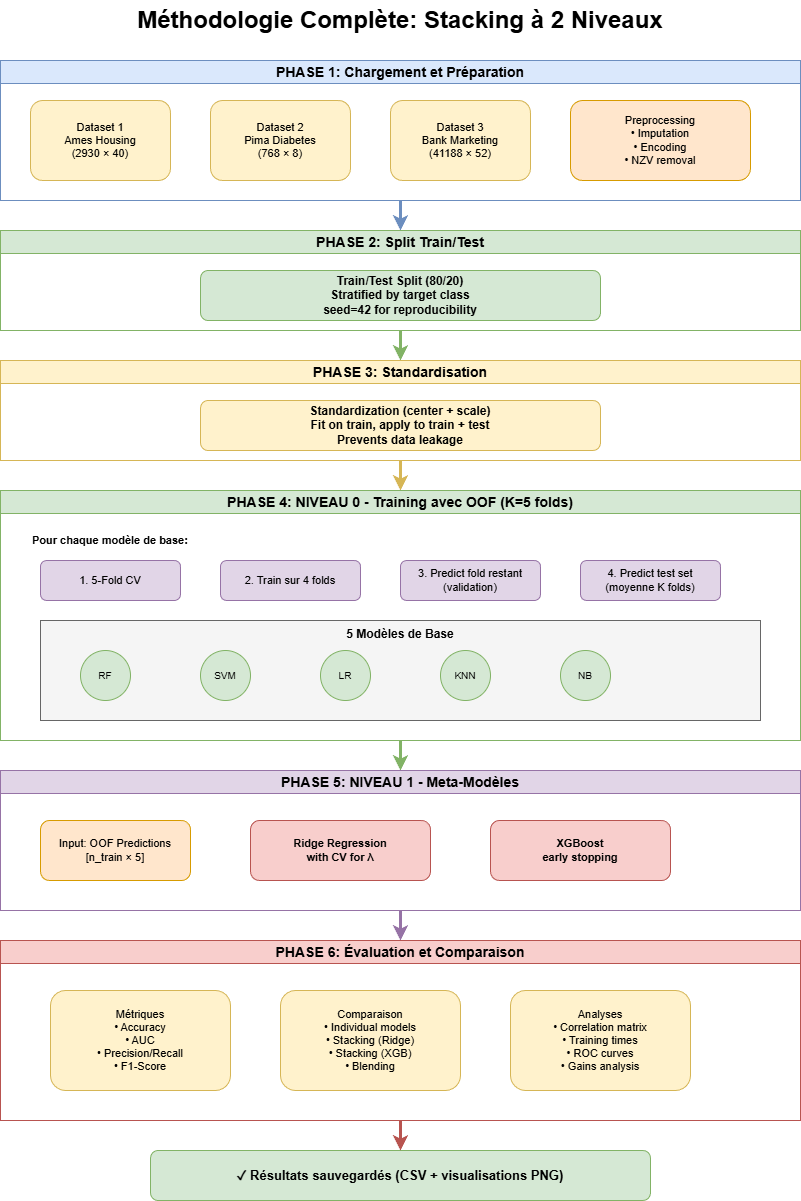

The diagram above was exported from draw.io. Its source (the exported page's mxGraphModel, read from the mxfile embedded in the PNG):
<mxGraphModel dx="989" dy="372" grid="1" gridSize="10" guides="1" tooltips="1" connect="1" arrows="1" fold="1" page="1" pageScale="1" pageWidth="850" pageHeight="1100" math="0" shadow="0">
  <root>
    <mxCell id="0" />
    <mxCell id="1" parent="0" />
    <mxCell id="8tQW-MqW6TAt1_M95RMW-48" parent="1" style="text;html=1;strokeColor=none;fillColor=none;align=center;verticalAlign=middle;whiteSpace=wrap;rounded=0;fontSize=24;fontStyle=1" value="Méthodologie Complète: Stacking à 2 Niveaux" vertex="1">
      <mxGeometry height="40" width="600" x="200" y="20" as="geometry" />
    </mxCell>
    <mxCell id="8tQW-MqW6TAt1_M95RMW-49" parent="1" style="swimlane;whiteSpace=wrap;html=1;fontSize=14;fontStyle=1;fillColor=#dae8fc;strokeColor=#6c8ebf" value="PHASE 1: Chargement et Préparation" vertex="1">
      <mxGeometry height="140" width="800" x="100" y="80" as="geometry" />
    </mxCell>
    <mxCell id="8tQW-MqW6TAt1_M95RMW-50" parent="8tQW-MqW6TAt1_M95RMW-49" style="rounded=1;whiteSpace=wrap;html=1;fillColor=#fff2cc;strokeColor=#d6b656;fontSize=11" value="Dataset 1&#10;Ames Housing&#10;(2930 × 40)" vertex="1">
      <mxGeometry height="80" width="140" x="30" y="40" as="geometry" />
    </mxCell>
    <mxCell id="8tQW-MqW6TAt1_M95RMW-51" parent="8tQW-MqW6TAt1_M95RMW-49" style="rounded=1;whiteSpace=wrap;html=1;fillColor=#fff2cc;strokeColor=#d6b656;fontSize=11" value="Dataset 2&#10;Pima Diabetes&#10;(768 × 8)" vertex="1">
      <mxGeometry height="80" width="140" x="210" y="40" as="geometry" />
    </mxCell>
    <mxCell id="8tQW-MqW6TAt1_M95RMW-52" parent="8tQW-MqW6TAt1_M95RMW-49" style="rounded=1;whiteSpace=wrap;html=1;fillColor=#fff2cc;strokeColor=#d6b656;fontSize=11" value="Dataset 3&#10;Bank Marketing&#10;(41188 × 52)" vertex="1">
      <mxGeometry height="80" width="140" x="390" y="40" as="geometry" />
    </mxCell>
    <mxCell id="8tQW-MqW6TAt1_M95RMW-53" parent="8tQW-MqW6TAt1_M95RMW-49" style="rounded=1;whiteSpace=wrap;html=1;fillColor=#ffe6cc;strokeColor=#d79b00;fontSize=11" value="Preprocessing&#10;• Imputation&#10;• Encoding&#10;• NZV removal" vertex="1">
      <mxGeometry height="80" width="180" x="570" y="40" as="geometry" />
    </mxCell>
    <mxCell id="8tQW-MqW6TAt1_M95RMW-54" edge="1" parent="1" style="edgeStyle=orthogonalEdgeStyle;rounded=0;orthogonalLoop=1;jettySize=auto;html=1;strokeWidth=3;fillColor=#dae8fc;strokeColor=#6c8ebf">
      <mxGeometry relative="1" as="geometry">
        <mxPoint x="500" y="220" as="sourcePoint" />
        <mxPoint x="500" y="250" as="targetPoint" />
      </mxGeometry>
    </mxCell>
    <mxCell id="8tQW-MqW6TAt1_M95RMW-55" parent="1" style="swimlane;whiteSpace=wrap;html=1;fontSize=14;fontStyle=1;fillColor=#d5e8d4;strokeColor=#82b366" value="PHASE 2: Split Train/Test" vertex="1">
      <mxGeometry height="100" width="800" x="100" y="250" as="geometry" />
    </mxCell>
    <mxCell id="8tQW-MqW6TAt1_M95RMW-56" parent="8tQW-MqW6TAt1_M95RMW-55" style="rounded=1;whiteSpace=wrap;html=1;fillColor=#d5e8d4;strokeColor=#82b366;fontSize=12;fontStyle=1" value="Train/Test Split (80/20)&#10;Stratified by target class&#10;seed=42 for reproducibility" vertex="1">
      <mxGeometry height="50" width="400" x="200" y="40" as="geometry" />
    </mxCell>
    <mxCell id="8tQW-MqW6TAt1_M95RMW-57" edge="1" parent="1" style="edgeStyle=orthogonalEdgeStyle;rounded=0;orthogonalLoop=1;jettySize=auto;html=1;strokeWidth=3;fillColor=#d5e8d4;strokeColor=#82b366">
      <mxGeometry relative="1" as="geometry">
        <mxPoint x="500" y="350" as="sourcePoint" />
        <mxPoint x="500" y="380" as="targetPoint" />
      </mxGeometry>
    </mxCell>
    <mxCell id="8tQW-MqW6TAt1_M95RMW-58" parent="1" style="swimlane;whiteSpace=wrap;html=1;fontSize=14;fontStyle=1;fillColor=#fff2cc;strokeColor=#d6b656" value="PHASE 3: Standardisation" vertex="1">
      <mxGeometry height="100" width="800" x="100" y="380" as="geometry" />
    </mxCell>
    <mxCell id="8tQW-MqW6TAt1_M95RMW-59" parent="8tQW-MqW6TAt1_M95RMW-58" style="rounded=1;whiteSpace=wrap;html=1;fillColor=#fff2cc;strokeColor=#d6b656;fontSize=12;fontStyle=1" value="Standardization (center + scale)&#10;Fit on train, apply to train + test&#10;Prevents data leakage" vertex="1">
      <mxGeometry height="50" width="400" x="200" y="40" as="geometry" />
    </mxCell>
    <mxCell id="8tQW-MqW6TAt1_M95RMW-60" edge="1" parent="1" style="edgeStyle=orthogonalEdgeStyle;rounded=0;orthogonalLoop=1;jettySize=auto;html=1;strokeWidth=3;fillColor=#fff2cc;strokeColor=#d6b656">
      <mxGeometry relative="1" as="geometry">
        <mxPoint x="500" y="480" as="sourcePoint" />
        <mxPoint x="500" y="510" as="targetPoint" />
      </mxGeometry>
    </mxCell>
    <mxCell id="8tQW-MqW6TAt1_M95RMW-61" parent="1" style="swimlane;whiteSpace=wrap;html=1;fontSize=14;fontStyle=1;fillColor=#d5e8d4;strokeColor=#82b366" value="PHASE 4: NIVEAU 0 - Training avec OOF (K=5 folds)" vertex="1">
      <mxGeometry height="250" width="800" x="100" y="510" as="geometry" />
    </mxCell>
    <mxCell id="8tQW-MqW6TAt1_M95RMW-62" parent="8tQW-MqW6TAt1_M95RMW-61" style="text;html=1;strokeColor=none;fillColor=none;align=left;verticalAlign=middle;whiteSpace=wrap;rounded=0;fontSize=11;fontStyle=1" value="Pour chaque modèle de base:" vertex="1">
      <mxGeometry height="20" width="200" x="30" y="40" as="geometry" />
    </mxCell>
    <mxCell id="8tQW-MqW6TAt1_M95RMW-63" parent="8tQW-MqW6TAt1_M95RMW-61" style="rounded=1;whiteSpace=wrap;html=1;fillColor=#e1d5e7;strokeColor=#9673a6;fontSize=11" value="1. 5-Fold CV" vertex="1">
      <mxGeometry height="40" width="140" x="40" y="70" as="geometry" />
    </mxCell>
    <mxCell id="8tQW-MqW6TAt1_M95RMW-64" parent="8tQW-MqW6TAt1_M95RMW-61" style="rounded=1;whiteSpace=wrap;html=1;fillColor=#e1d5e7;strokeColor=#9673a6;fontSize=11" value="2. Train sur 4 folds" vertex="1">
      <mxGeometry height="40" width="140" x="220" y="70" as="geometry" />
    </mxCell>
    <mxCell id="8tQW-MqW6TAt1_M95RMW-65" parent="8tQW-MqW6TAt1_M95RMW-61" style="rounded=1;whiteSpace=wrap;html=1;fillColor=#e1d5e7;strokeColor=#9673a6;fontSize=11" value="3. Predict fold restant&#10;(validation)" vertex="1">
      <mxGeometry height="40" width="140" x="400" y="70" as="geometry" />
    </mxCell>
    <mxCell id="8tQW-MqW6TAt1_M95RMW-66" parent="8tQW-MqW6TAt1_M95RMW-61" style="rounded=1;whiteSpace=wrap;html=1;fillColor=#e1d5e7;strokeColor=#9673a6;fontSize=11" value="4. Predict test set&#10;(moyenne K folds)" vertex="1">
      <mxGeometry height="40" width="140" x="580" y="70" as="geometry" />
    </mxCell>
    <mxCell id="8tQW-MqW6TAt1_M95RMW-67" parent="8tQW-MqW6TAt1_M95RMW-61" style="rounded=0;whiteSpace=wrap;html=1;fillColor=#f5f5f5;strokeColor=#666666;fontSize=12;fontStyle=1;align=center;verticalAlign=top" value="5 Modèles de Base" vertex="1">
      <mxGeometry height="100" width="720" x="40" y="130" as="geometry" />
    </mxCell>
    <mxCell id="8tQW-MqW6TAt1_M95RMW-68" parent="8tQW-MqW6TAt1_M95RMW-61" style="ellipse;whiteSpace=wrap;html=1;aspect=fixed;fillColor=#d5e8d4;strokeColor=#82b366;fontSize=10" value="RF" vertex="1">
      <mxGeometry height="50" width="50" x="80" y="160" as="geometry" />
    </mxCell>
    <mxCell id="8tQW-MqW6TAt1_M95RMW-69" parent="8tQW-MqW6TAt1_M95RMW-61" style="ellipse;whiteSpace=wrap;html=1;aspect=fixed;fillColor=#d5e8d4;strokeColor=#82b366;fontSize=10" value="SVM" vertex="1">
      <mxGeometry height="50" width="50" x="200" y="160" as="geometry" />
    </mxCell>
    <mxCell id="8tQW-MqW6TAt1_M95RMW-70" parent="8tQW-MqW6TAt1_M95RMW-61" style="ellipse;whiteSpace=wrap;html=1;aspect=fixed;fillColor=#d5e8d4;strokeColor=#82b366;fontSize=10" value="LR" vertex="1">
      <mxGeometry height="50" width="50" x="320" y="160" as="geometry" />
    </mxCell>
    <mxCell id="8tQW-MqW6TAt1_M95RMW-71" parent="8tQW-MqW6TAt1_M95RMW-61" style="ellipse;whiteSpace=wrap;html=1;aspect=fixed;fillColor=#d5e8d4;strokeColor=#82b366;fontSize=10" value="KNN" vertex="1">
      <mxGeometry height="50" width="50" x="440" y="160" as="geometry" />
    </mxCell>
    <mxCell id="8tQW-MqW6TAt1_M95RMW-72" parent="8tQW-MqW6TAt1_M95RMW-61" style="ellipse;whiteSpace=wrap;html=1;aspect=fixed;fillColor=#d5e8d4;strokeColor=#82b366;fontSize=10" value="NB" vertex="1">
      <mxGeometry height="50" width="50" x="560" y="160" as="geometry" />
    </mxCell>
    <mxCell id="8tQW-MqW6TAt1_M95RMW-73" edge="1" parent="1" style="edgeStyle=orthogonalEdgeStyle;rounded=0;orthogonalLoop=1;jettySize=auto;html=1;strokeWidth=3;fillColor=#d5e8d4;strokeColor=#82b366">
      <mxGeometry relative="1" as="geometry">
        <mxPoint x="500" y="760" as="sourcePoint" />
        <mxPoint x="500" y="790" as="targetPoint" />
      </mxGeometry>
    </mxCell>
    <mxCell id="8tQW-MqW6TAt1_M95RMW-74" parent="1" style="swimlane;whiteSpace=wrap;html=1;fontSize=14;fontStyle=1;fillColor=#e1d5e7;strokeColor=#9673a6" value="PHASE 5: NIVEAU 1 - Meta-Modèles" vertex="1">
      <mxGeometry height="140" width="800" x="100" y="790" as="geometry" />
    </mxCell>
    <mxCell id="8tQW-MqW6TAt1_M95RMW-75" parent="8tQW-MqW6TAt1_M95RMW-74" style="rounded=1;whiteSpace=wrap;html=1;fillColor=#ffe6cc;strokeColor=#d79b00;fontSize=11" value="Input: OOF Predictions&#10;[n_train × 5]" vertex="1">
      <mxGeometry height="60" width="150" x="40" y="50" as="geometry" />
    </mxCell>
    <mxCell id="8tQW-MqW6TAt1_M95RMW-76" parent="8tQW-MqW6TAt1_M95RMW-74" style="rounded=1;whiteSpace=wrap;html=1;fillColor=#f8cecc;strokeColor=#b85450;fontSize=11;fontStyle=1" value="Ridge Regression&#10;with CV for λ" vertex="1">
      <mxGeometry height="60" width="180" x="250" y="50" as="geometry" />
    </mxCell>
    <mxCell id="8tQW-MqW6TAt1_M95RMW-77" parent="8tQW-MqW6TAt1_M95RMW-74" style="rounded=1;whiteSpace=wrap;html=1;fillColor=#f8cecc;strokeColor=#b85450;fontSize=11;fontStyle=1" value="XGBoost&#10;early stopping" vertex="1">
      <mxGeometry height="60" width="180" x="490" y="50" as="geometry" />
    </mxCell>
    <mxCell id="8tQW-MqW6TAt1_M95RMW-78" edge="1" parent="1" style="edgeStyle=orthogonalEdgeStyle;rounded=0;orthogonalLoop=1;jettySize=auto;html=1;strokeWidth=3;fillColor=#e1d5e7;strokeColor=#9673a6">
      <mxGeometry relative="1" as="geometry">
        <mxPoint x="500" y="930" as="sourcePoint" />
        <mxPoint x="500" y="960" as="targetPoint" />
      </mxGeometry>
    </mxCell>
    <mxCell id="8tQW-MqW6TAt1_M95RMW-79" parent="1" style="swimlane;whiteSpace=wrap;html=1;fontSize=14;fontStyle=1;fillColor=#f8cecc;strokeColor=#b85450" value="PHASE 6: Évaluation et Comparaison" vertex="1">
      <mxGeometry height="180" width="800" x="100" y="960" as="geometry" />
    </mxCell>
    <mxCell id="8tQW-MqW6TAt1_M95RMW-80" parent="8tQW-MqW6TAt1_M95RMW-79" style="rounded=1;whiteSpace=wrap;html=1;fillColor=#fff2cc;strokeColor=#d6b656;fontSize=11" value="Métriques&#10;• Accuracy&#10;• AUC&#10;• Precision/Recall&#10;• F1-Score" vertex="1">
      <mxGeometry height="100" width="180" x="50" y="50" as="geometry" />
    </mxCell>
    <mxCell id="8tQW-MqW6TAt1_M95RMW-81" parent="8tQW-MqW6TAt1_M95RMW-79" style="rounded=1;whiteSpace=wrap;html=1;fillColor=#fff2cc;strokeColor=#d6b656;fontSize=11" value="Comparaison&#10;• Individual models&#10;• Stacking (Ridge)&#10;• Stacking (XGB)&#10;• Blending" vertex="1">
      <mxGeometry height="100" width="180" x="280" y="50" as="geometry" />
    </mxCell>
    <mxCell id="8tQW-MqW6TAt1_M95RMW-82" parent="8tQW-MqW6TAt1_M95RMW-79" style="rounded=1;whiteSpace=wrap;html=1;fillColor=#fff2cc;strokeColor=#d6b656;fontSize=11" value="Analyses&#10;• Correlation matrix&#10;• Training times&#10;• ROC curves&#10;• Gains analysis" vertex="1">
      <mxGeometry height="100" width="180" x="510" y="50" as="geometry" />
    </mxCell>
    <mxCell id="8tQW-MqW6TAt1_M95RMW-83" parent="1" style="rounded=1;whiteSpace=wrap;html=1;fillColor=#d5e8d4;strokeColor=#82b366;fontSize=13;fontStyle=1" value="✓ Résultats sauvegardés (CSV + visualisations PNG)" vertex="1">
      <mxGeometry height="50" width="500" x="250" y="1170" as="geometry" />
    </mxCell>
    <mxCell id="8tQW-MqW6TAt1_M95RMW-84" edge="1" parent="1" style="edgeStyle=orthogonalEdgeStyle;rounded=0;orthogonalLoop=1;jettySize=auto;html=1;strokeWidth=3;fillColor=#f8cecc;strokeColor=#b85450">
      <mxGeometry relative="1" as="geometry">
        <mxPoint x="500" y="1140" as="sourcePoint" />
        <mxPoint x="500" y="1170" as="targetPoint" />
      </mxGeometry>
    </mxCell>
  </root>
</mxGraphModel>